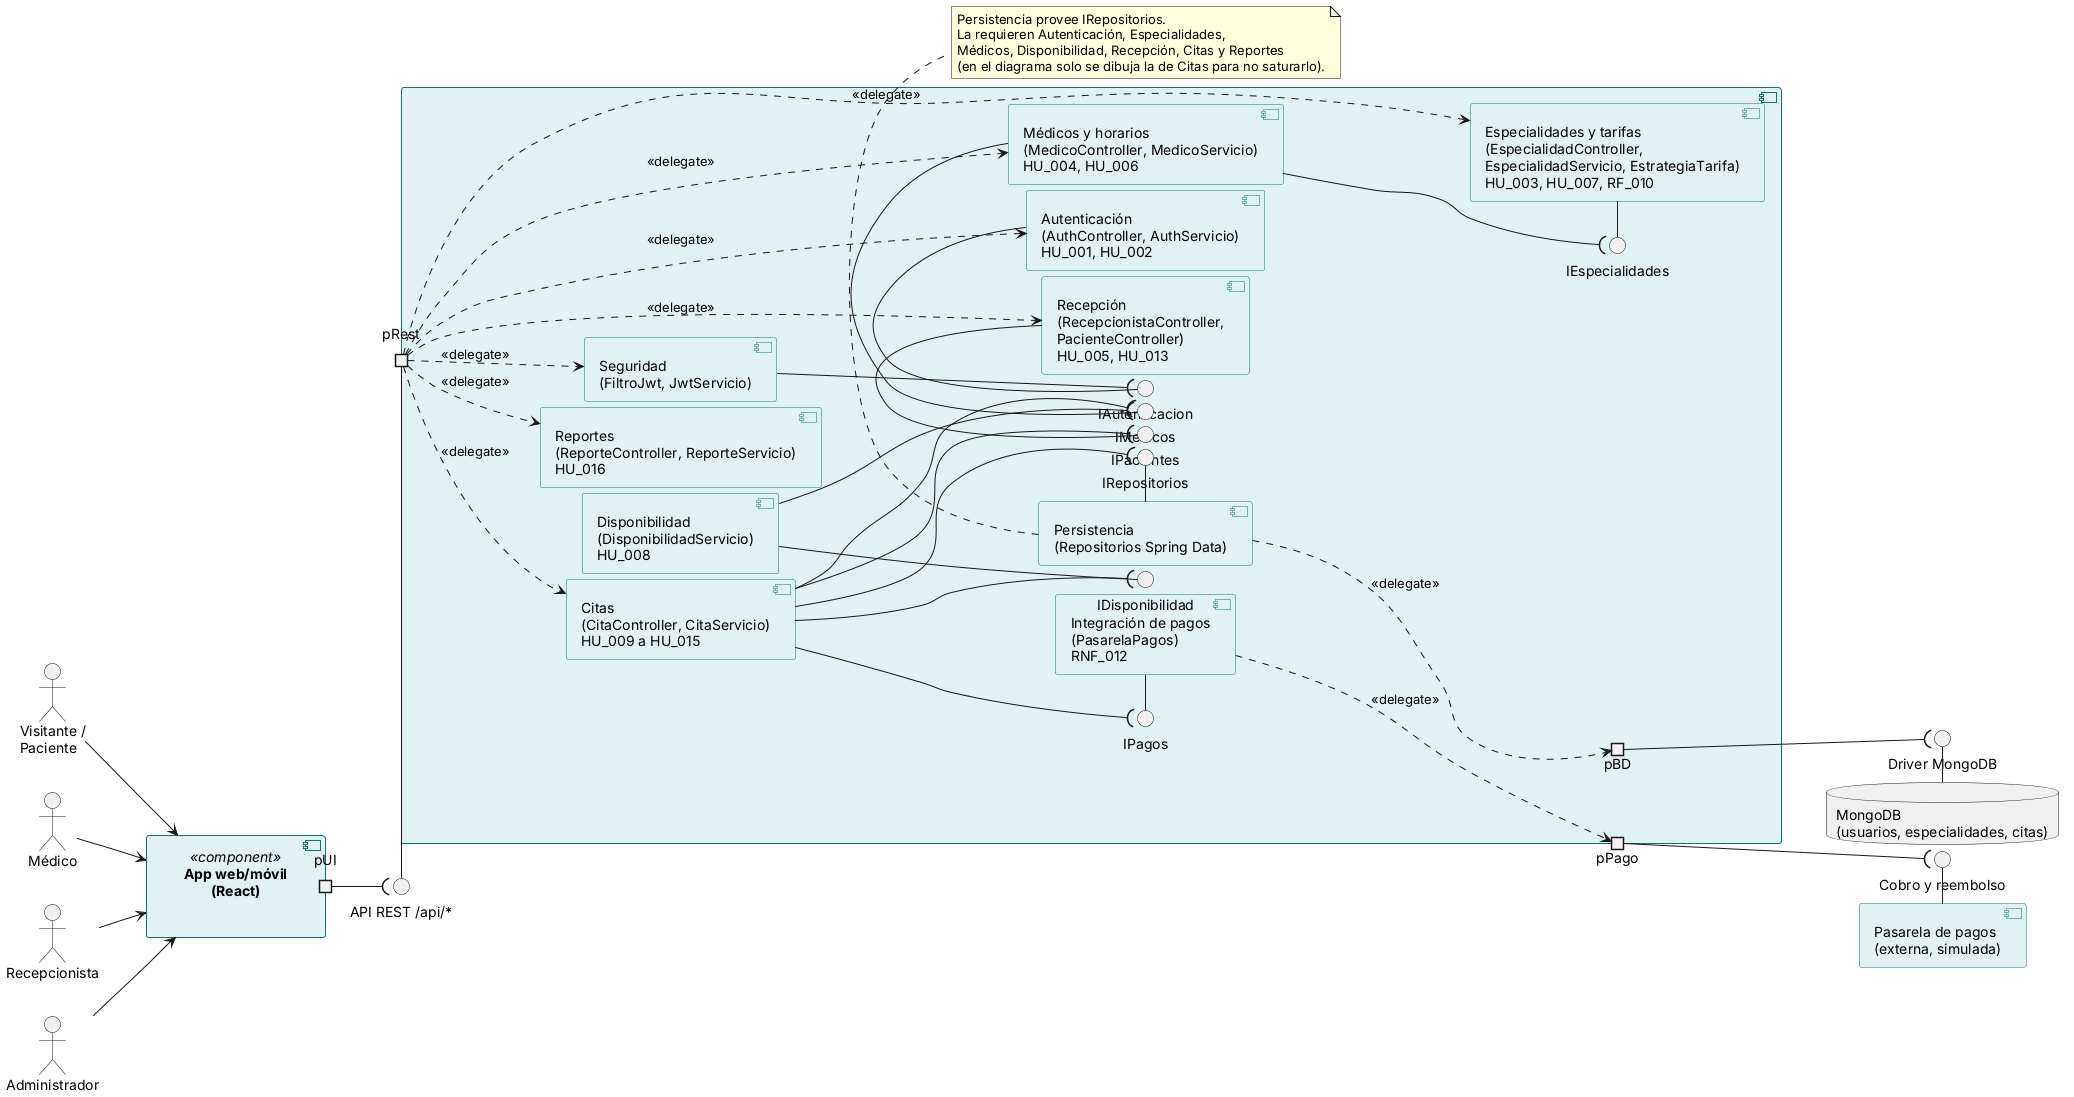

The diagram above was rendered by PlantUML. Its source (embedded in the PNG):
@startuml vista-funcional
' Vista funcional: diagrama de componentes UML con puertos, interfaces provistas (lollipop),
' requeridas (socket) y conectores «delegate» hacia la frontera del subsistema.
skinparam defaultFontName Arial
skinparam shadowing false
skinparam componentStyle uml2
skinparam component {
  BackgroundColor #E0F2F1
  BorderColor #0F766E
}
left to right direction

actor "Visitante /\nPaciente" as AP
actor "Médico" as AM
actor "Recepcionista" as AR
actor "Administrador" as AA

component "App web/móvil\n(React)" as UI <<component>> {
  portout "pUI" as pUI
}

component "CitaSalud API" as API <<subsystem>> {
  portin "pRest" as pRest
  portout "pPago" as pPagoExt
  portout "pBD" as pBDExt

  component "Seguridad\n(FiltroJwt, JwtServicio)" as SEG
  component "Autenticación\n(AuthController, AuthServicio)\nHU_001, HU_002" as AUTH
  component "Especialidades y tarifas\n(EspecialidadController,\nEspecialidadServicio, EstrategiaTarifa)\nHU_003, HU_007, RF_010" as ESP
  component "Médicos y horarios\n(MedicoController, MedicoServicio)\nHU_004, HU_006" as MED
  component "Disponibilidad\n(DisponibilidadServicio)\nHU_008" as DISP
  component "Recepción\n(RecepcionistaController,\nPacienteController)\nHU_005, HU_013" as REC
  component "Citas\n(CitaController, CitaServicio)\nHU_009 a HU_015" as CITAS
  component "Reportes\n(ReporteController, ReporteServicio)\nHU_016" as REP
  component "Integración de pagos\n(PasarelaPagos)\nRNF_012" as INT
  component "Persistencia\n(Repositorios Spring Data)" as PER

  interface "IAutenticacion" as IAuth
  interface "IEspecialidades" as IEsp
  interface "IMedicos" as IMed
  interface "IDisponibilidad" as IDisp
  interface "IPacientes" as IPac
  interface "IPagos" as IPag
  interface "IRepositorios" as IRepo
}

interface "API REST /api/*" as IRest
interface "Cobro y reembolso" as ICobro
interface "Driver MongoDB" as IMongo

component "Pasarela de pagos\n(externa, simulada)" as PAS
database "MongoDB\n(usuarios, especialidades, citas)" as DB

AP --> UI
AM --> UI
AR --> UI
AA --> UI
pUI --( IRest
IRest - pRest

' Delegación desde el puerto de frontera hacia los componentes internos
pRest ..> SEG : <<delegate>>
pRest ..> AUTH : <<delegate>>
pRest ..> ESP : <<delegate>>
pRest ..> MED : <<delegate>>
pRest ..> REC : <<delegate>>
pRest ..> CITAS : <<delegate>>
pRest ..> REP : <<delegate>>

' Interfaces provistas (lollipop) y requeridas (socket) entre componentes
AUTH - IAuth
SEG --( IAuth
ESP - IEsp
MED --( IEsp
MED - IMed
DISP --( IMed
CITAS --( IMed
DISP - IDisp
CITAS --( IDisp
REC - IPac
CITAS --( IPac
INT - IPag
CITAS --( IPag
PER - IRepo
CITAS --( IRepo

INT ..> pPagoExt : <<delegate>>
PER ..> pBDExt : <<delegate>>
pPagoExt --( ICobro
ICobro - PAS
pBDExt --( IMongo
IMongo - DB
note bottom of PER
  Persistencia provee IRepositorios.
  La requieren Autenticación, Especialidades,
  Médicos, Disponibilidad, Recepción, Citas y Reportes
  (en el diagrama solo se dibuja la de Citas para no saturarlo).
end note
@enduml